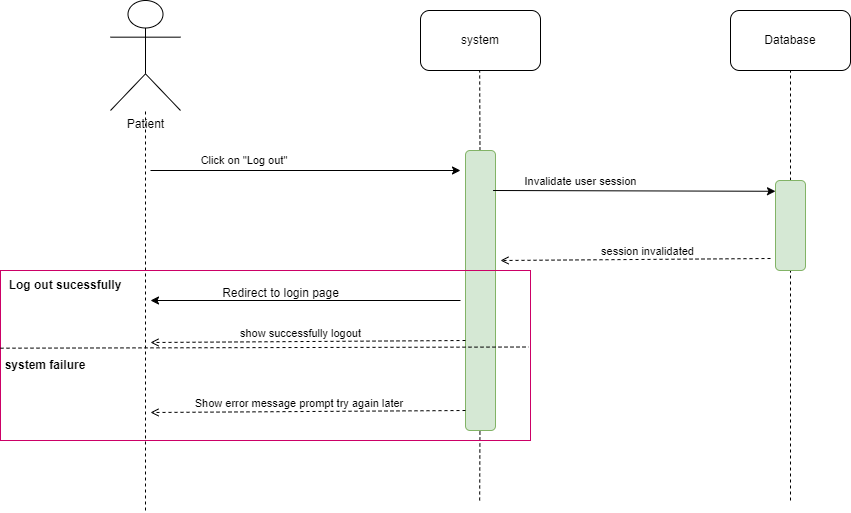

The diagram above was exported from draw.io. Its source (the exported page's mxGraphModel, read from the mxfile embedded in the PNG):
<mxGraphModel dx="613" dy="318" grid="1" gridSize="10" guides="1" tooltips="1" connect="1" arrows="1" fold="1" page="1" pageScale="1" pageWidth="850" pageHeight="1100" math="0" shadow="0">
  <root>
    <mxCell id="0" />
    <mxCell id="1" parent="0" />
    <mxCell id="FiBn0GboKPN2t7beAbCt-1" value="Patient" style="shape=umlActor;verticalLabelPosition=bottom;verticalAlign=top;html=1;outlineConnect=0;" parent="1" vertex="1">
      <mxGeometry x="170" y="230" width="70" height="110" as="geometry" />
    </mxCell>
    <mxCell id="FiBn0GboKPN2t7beAbCt-2" value="" style="endArrow=none;dashed=1;html=1;rounded=0;" parent="1" target="FiBn0GboKPN2t7beAbCt-1" edge="1">
      <mxGeometry width="50" height="50" relative="1" as="geometry">
        <mxPoint x="205" y="740" as="sourcePoint" />
        <mxPoint x="350" y="505" as="targetPoint" />
      </mxGeometry>
    </mxCell>
    <mxCell id="FiBn0GboKPN2t7beAbCt-3" value="system" style="rounded=1;whiteSpace=wrap;html=1;" parent="1" vertex="1">
      <mxGeometry x="480" y="240" width="120" height="60" as="geometry" />
    </mxCell>
    <mxCell id="FiBn0GboKPN2t7beAbCt-4" value="Database" style="rounded=1;whiteSpace=wrap;html=1;" parent="1" vertex="1">
      <mxGeometry x="790" y="240" width="120" height="60" as="geometry" />
    </mxCell>
    <mxCell id="FiBn0GboKPN2t7beAbCt-5" value="" style="endArrow=none;dashed=1;html=1;rounded=0;" parent="1" source="FiBn0GboKPN2t7beAbCt-13" target="FiBn0GboKPN2t7beAbCt-4" edge="1">
      <mxGeometry width="50" height="50" relative="1" as="geometry">
        <mxPoint x="850" y="730" as="sourcePoint" />
        <mxPoint x="820" y="410" as="targetPoint" />
      </mxGeometry>
    </mxCell>
    <mxCell id="FiBn0GboKPN2t7beAbCt-6" value="" style="endArrow=none;dashed=1;html=1;rounded=0;" parent="1" source="FiBn0GboKPN2t7beAbCt-10" edge="1">
      <mxGeometry width="50" height="50" relative="1" as="geometry">
        <mxPoint x="539.17" y="730" as="sourcePoint" />
        <mxPoint x="539.17" y="300" as="targetPoint" />
      </mxGeometry>
    </mxCell>
    <mxCell id="FiBn0GboKPN2t7beAbCt-8" value="" style="endArrow=classic;html=1;rounded=0;" parent="1" edge="1">
      <mxGeometry width="50" height="50" relative="1" as="geometry">
        <mxPoint x="210" y="400" as="sourcePoint" />
        <mxPoint x="520" y="400" as="targetPoint" />
      </mxGeometry>
    </mxCell>
    <mxCell id="FiBn0GboKPN2t7beAbCt-9" value="Click on &quot;Log out&quot;&amp;nbsp;" style="edgeLabel;html=1;align=center;verticalAlign=middle;resizable=0;points=[];" parent="FiBn0GboKPN2t7beAbCt-8" vertex="1" connectable="0">
      <mxGeometry x="-0.4416" y="4" relative="1" as="geometry">
        <mxPoint x="8" y="-6" as="offset" />
      </mxGeometry>
    </mxCell>
    <mxCell id="FiBn0GboKPN2t7beAbCt-12" value="" style="endArrow=none;dashed=1;html=1;rounded=0;" parent="1" target="FiBn0GboKPN2t7beAbCt-10" edge="1">
      <mxGeometry width="50" height="50" relative="1" as="geometry">
        <mxPoint x="539.17" y="730" as="sourcePoint" />
        <mxPoint x="539.17" y="300" as="targetPoint" />
      </mxGeometry>
    </mxCell>
    <mxCell id="FiBn0GboKPN2t7beAbCt-10" value="" style="rounded=1;whiteSpace=wrap;html=1;fillColor=#d5e8d4;strokeColor=#82b366;" parent="1" vertex="1">
      <mxGeometry x="525" y="380" width="30" height="280" as="geometry" />
    </mxCell>
    <mxCell id="FiBn0GboKPN2t7beAbCt-14" value="" style="endArrow=none;dashed=1;html=1;rounded=0;" parent="1" target="FiBn0GboKPN2t7beAbCt-13" edge="1">
      <mxGeometry width="50" height="50" relative="1" as="geometry">
        <mxPoint x="850" y="730" as="sourcePoint" />
        <mxPoint x="850" y="300" as="targetPoint" />
      </mxGeometry>
    </mxCell>
    <mxCell id="FiBn0GboKPN2t7beAbCt-13" value="" style="rounded=1;whiteSpace=wrap;html=1;fillColor=#d5e8d4;strokeColor=#82b366;" parent="1" vertex="1">
      <mxGeometry x="835" y="410" width="30" height="90" as="geometry" />
    </mxCell>
    <mxCell id="FiBn0GboKPN2t7beAbCt-15" value="" style="endArrow=classic;html=1;rounded=0;entryX=0.081;entryY=0.342;entryDx=0;entryDy=0;entryPerimeter=0;" parent="1" edge="1">
      <mxGeometry width="50" height="50" relative="1" as="geometry">
        <mxPoint x="552.57" y="420" as="sourcePoint" />
        <mxPoint x="835.0000000000001" y="420.78" as="targetPoint" />
      </mxGeometry>
    </mxCell>
    <mxCell id="FiBn0GboKPN2t7beAbCt-16" value="Invalidate user session" style="edgeLabel;html=1;align=center;verticalAlign=middle;resizable=0;points=[];" parent="FiBn0GboKPN2t7beAbCt-15" vertex="1" connectable="0">
      <mxGeometry x="-0.4416" y="4" relative="1" as="geometry">
        <mxPoint x="8" y="-6" as="offset" />
      </mxGeometry>
    </mxCell>
    <mxCell id="FiBn0GboKPN2t7beAbCt-17" value="" style="endArrow=open;html=1;rounded=0;dashed=1;endFill=0;" parent="1" edge="1">
      <mxGeometry width="50" height="50" relative="1" as="geometry">
        <mxPoint x="830" y="488" as="sourcePoint" />
        <mxPoint x="560" y="490" as="targetPoint" />
      </mxGeometry>
    </mxCell>
    <mxCell id="FiBn0GboKPN2t7beAbCt-18" value="session invalidated" style="edgeLabel;html=1;align=center;verticalAlign=middle;resizable=0;points=[];" parent="FiBn0GboKPN2t7beAbCt-17" vertex="1" connectable="0">
      <mxGeometry x="-0.4416" y="4" relative="1" as="geometry">
        <mxPoint x="-48" y="-12" as="offset" />
      </mxGeometry>
    </mxCell>
    <mxCell id="FiBn0GboKPN2t7beAbCt-19" value="" style="endArrow=open;html=1;rounded=0;dashed=1;endFill=0;" parent="1" edge="1">
      <mxGeometry width="50" height="50" relative="1" as="geometry">
        <mxPoint x="525" y="570" as="sourcePoint" />
        <mxPoint x="210" y="572" as="targetPoint" />
      </mxGeometry>
    </mxCell>
    <mxCell id="FiBn0GboKPN2t7beAbCt-20" value="show successfully logout" style="edgeLabel;html=1;align=center;verticalAlign=middle;resizable=0;points=[];" parent="FiBn0GboKPN2t7beAbCt-19" vertex="1" connectable="0">
      <mxGeometry x="-0.4416" y="4" relative="1" as="geometry">
        <mxPoint x="-77" y="-12" as="offset" />
      </mxGeometry>
    </mxCell>
    <mxCell id="FiBn0GboKPN2t7beAbCt-21" value="" style="endArrow=open;html=1;rounded=0;dashed=1;endFill=0;" parent="1" edge="1">
      <mxGeometry width="50" height="50" relative="1" as="geometry">
        <mxPoint x="525" y="640" as="sourcePoint" />
        <mxPoint x="210" y="642" as="targetPoint" />
      </mxGeometry>
    </mxCell>
    <mxCell id="FiBn0GboKPN2t7beAbCt-22" value="Show error message prompt try again later&amp;nbsp;" style="edgeLabel;html=1;align=center;verticalAlign=middle;resizable=0;points=[];" parent="FiBn0GboKPN2t7beAbCt-21" vertex="1" connectable="0">
      <mxGeometry x="-0.4416" y="4" relative="1" as="geometry">
        <mxPoint x="-77" y="-12" as="offset" />
      </mxGeometry>
    </mxCell>
    <mxCell id="FiBn0GboKPN2t7beAbCt-27" value="" style="rounded=0;whiteSpace=wrap;html=1;fillColor=none;strokeColor=#CC0066;" parent="1" vertex="1">
      <mxGeometry x="60" y="500" width="530" height="170" as="geometry" />
    </mxCell>
    <mxCell id="FiBn0GboKPN2t7beAbCt-32" value="&lt;b&gt;Log out sucessfully&lt;/b&gt;" style="text;html=1;align=center;verticalAlign=middle;whiteSpace=wrap;rounded=0;" parent="1" vertex="1">
      <mxGeometry x="60" y="500" width="130" height="30" as="geometry" />
    </mxCell>
    <mxCell id="FiBn0GboKPN2t7beAbCt-34" value="" style="endArrow=none;dashed=1;html=1;rounded=0;entryX=0.997;entryY=0.45;entryDx=0;entryDy=0;entryPerimeter=0;exitX=0;exitY=0.457;exitDx=0;exitDy=0;exitPerimeter=0;" parent="1" source="FiBn0GboKPN2t7beAbCt-27" target="FiBn0GboKPN2t7beAbCt-27" edge="1">
      <mxGeometry width="50" height="50" relative="1" as="geometry">
        <mxPoint x="390" y="570" as="sourcePoint" />
        <mxPoint x="440" y="520" as="targetPoint" />
      </mxGeometry>
    </mxCell>
    <mxCell id="FiBn0GboKPN2t7beAbCt-35" value="&lt;b&gt;system failure&lt;/b&gt;" style="text;html=1;align=center;verticalAlign=middle;whiteSpace=wrap;rounded=0;" parent="1" vertex="1">
      <mxGeometry x="60" y="580" width="90" height="30" as="geometry" />
    </mxCell>
    <mxCell id="b56jhwWD6Z8u44hpDLdP-1" value="" style="endArrow=classic;html=1;rounded=0;" parent="1" edge="1">
      <mxGeometry width="50" height="50" relative="1" as="geometry">
        <mxPoint x="520" y="530" as="sourcePoint" />
        <mxPoint x="210" y="530" as="targetPoint" />
      </mxGeometry>
    </mxCell>
    <mxCell id="b56jhwWD6Z8u44hpDLdP-2" value="Redirect to login page" style="text;html=1;align=center;verticalAlign=middle;resizable=0;points=[];autosize=1;strokeColor=none;fillColor=none;" parent="1" vertex="1">
      <mxGeometry x="270" y="508" width="140" height="30" as="geometry" />
    </mxCell>
  </root>
</mxGraphModel>